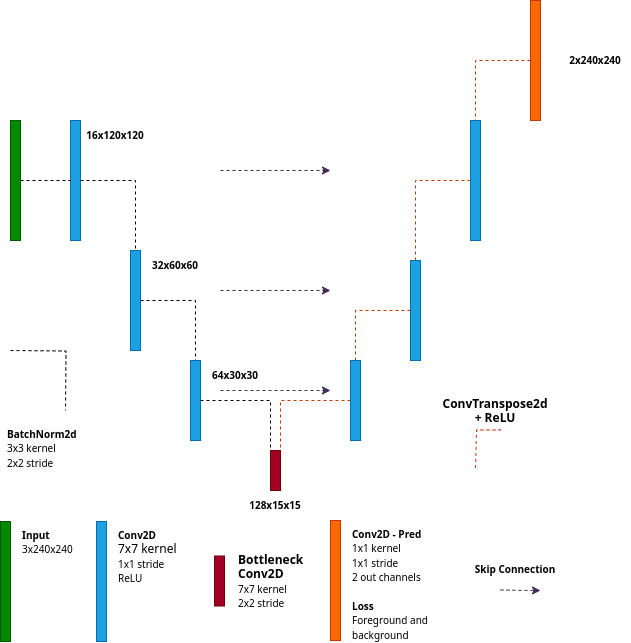

The diagram above was exported from draw.io. Its source (the exported page's mxGraphModel, read from the mxfile embedded in the PNG):
<mxGraphModel dx="1399" dy="785" grid="1" gridSize="10" guides="1" tooltips="1" connect="1" arrows="1" fold="1" page="1" pageScale="1" pageWidth="850" pageHeight="1100" math="0" shadow="0">
  <root>
    <mxCell id="F_j6CTBOfeyGd8LZoo3o-0" />
    <mxCell id="F_j6CTBOfeyGd8LZoo3o-1" parent="F_j6CTBOfeyGd8LZoo3o-0" />
    <mxCell id="F_j6CTBOfeyGd8LZoo3o-3" value="" style="whiteSpace=wrap;html=1;fillColor=#008a00;strokeColor=#005700;fontColor=#ffffff;" parent="F_j6CTBOfeyGd8LZoo3o-1" vertex="1">
      <mxGeometry x="110" y="187" width="10" height="120" as="geometry" />
    </mxCell>
    <mxCell id="F_j6CTBOfeyGd8LZoo3o-5" value="" style="whiteSpace=wrap;html=1;fillColor=#1ba1e2;strokeColor=#006EAF;fontColor=#ffffff;" parent="F_j6CTBOfeyGd8LZoo3o-1" vertex="1">
      <mxGeometry x="170" y="187" width="10" height="120" as="geometry" />
    </mxCell>
    <mxCell id="F_j6CTBOfeyGd8LZoo3o-7" value="" style="whiteSpace=wrap;html=1;fillColor=#1ba1e2;strokeColor=#006EAF;fontColor=#ffffff;" parent="F_j6CTBOfeyGd8LZoo3o-1" vertex="1">
      <mxGeometry x="230" y="317" width="10" height="100" as="geometry" />
    </mxCell>
    <mxCell id="F_j6CTBOfeyGd8LZoo3o-9" value="" style="whiteSpace=wrap;html=1;fillColor=#1ba1e2;strokeColor=#006EAF;fontColor=#ffffff;" parent="F_j6CTBOfeyGd8LZoo3o-1" vertex="1">
      <mxGeometry x="290" y="427" width="10" height="80" as="geometry" />
    </mxCell>
    <mxCell id="F_j6CTBOfeyGd8LZoo3o-15" value="" style="whiteSpace=wrap;html=1;fillColor=#a20025;strokeColor=#6F0000;fontColor=#ffffff;" parent="F_j6CTBOfeyGd8LZoo3o-1" vertex="1">
      <mxGeometry x="370" y="517" width="10" height="40" as="geometry" />
    </mxCell>
    <mxCell id="F_j6CTBOfeyGd8LZoo3o-18" style="edgeStyle=orthogonalEdgeStyle;rounded=0;orthogonalLoop=1;jettySize=auto;html=1;exitX=1;exitY=0.5;exitDx=0;exitDy=0;entryX=0.5;entryY=0;entryDx=0;entryDy=0;dashed=1;endArrow=none;endFill=0;" parent="F_j6CTBOfeyGd8LZoo3o-1" source="F_j6CTBOfeyGd8LZoo3o-5" target="F_j6CTBOfeyGd8LZoo3o-7" edge="1">
      <mxGeometry relative="1" as="geometry">
        <mxPoint x="130" y="257" as="sourcePoint" />
        <mxPoint x="150" y="257" as="targetPoint" />
      </mxGeometry>
    </mxCell>
    <mxCell id="F_j6CTBOfeyGd8LZoo3o-27" value="&lt;b&gt;&lt;font style=&quot;font-size: 10px;&quot;&gt;16x120x120&lt;/font&gt;&lt;/b&gt;" style="text;html=1;strokeColor=none;fillColor=none;align=center;verticalAlign=middle;whiteSpace=wrap;rounded=0;" parent="F_j6CTBOfeyGd8LZoo3o-1" vertex="1">
      <mxGeometry x="180" y="187" width="70" height="30" as="geometry" />
    </mxCell>
    <mxCell id="F_j6CTBOfeyGd8LZoo3o-28" value="&lt;b&gt;&lt;font style=&quot;font-size: 10px;&quot;&gt;32x60x60&lt;/font&gt;&lt;/b&gt;" style="text;html=1;strokeColor=none;fillColor=none;align=center;verticalAlign=middle;whiteSpace=wrap;rounded=0;" parent="F_j6CTBOfeyGd8LZoo3o-1" vertex="1">
      <mxGeometry x="240" y="317" width="70" height="30" as="geometry" />
    </mxCell>
    <mxCell id="F_j6CTBOfeyGd8LZoo3o-29" value="&lt;font style=&quot;font-size: 10px;&quot;&gt;&lt;span style=&quot;&quot;&gt;&lt;font style=&quot;font-size: 10px;&quot;&gt;64x30x30&lt;/font&gt;&lt;/span&gt;&lt;/font&gt;" style="text;html=1;strokeColor=none;fillColor=none;align=center;verticalAlign=middle;whiteSpace=wrap;rounded=0;fontStyle=1" parent="F_j6CTBOfeyGd8LZoo3o-1" vertex="1">
      <mxGeometry x="300" y="427" width="70" height="30" as="geometry" />
    </mxCell>
    <mxCell id="F_j6CTBOfeyGd8LZoo3o-46" style="edgeStyle=orthogonalEdgeStyle;rounded=0;orthogonalLoop=1;jettySize=auto;html=1;exitX=0;exitY=0.5;exitDx=0;exitDy=0;entryX=1;entryY=0;entryDx=0;entryDy=0;dashed=1;endArrow=none;endFill=0;fillColor=#fa6800;strokeColor=#C73500;" parent="F_j6CTBOfeyGd8LZoo3o-1" source="HHD9JLC7e_8W5cnWX48U-10" target="F_j6CTBOfeyGd8LZoo3o-15" edge="1">
      <mxGeometry relative="1" as="geometry">
        <mxPoint x="600" y="467" as="sourcePoint" />
        <mxPoint x="395" y="517" as="targetPoint" />
      </mxGeometry>
    </mxCell>
    <mxCell id="F_j6CTBOfeyGd8LZoo3o-64" value="" style="whiteSpace=wrap;html=1;fillColor=#008a00;strokeColor=#005700;fontColor=#ffffff;" parent="F_j6CTBOfeyGd8LZoo3o-1" vertex="1">
      <mxGeometry x="100" y="588" width="10" height="120" as="geometry" />
    </mxCell>
    <mxCell id="F_j6CTBOfeyGd8LZoo3o-65" value="&lt;font style=&quot;font-size: 10px;&quot;&gt;&lt;b&gt;Input&lt;/b&gt;&lt;br&gt;3x240x240&lt;br&gt;&lt;/font&gt;" style="text;html=1;strokeColor=none;fillColor=none;align=left;verticalAlign=top;whiteSpace=wrap;rounded=0;" parent="F_j6CTBOfeyGd8LZoo3o-1" vertex="1">
      <mxGeometry x="120" y="588" width="70" height="30" as="geometry" />
    </mxCell>
    <mxCell id="F_j6CTBOfeyGd8LZoo3o-66" value="" style="whiteSpace=wrap;html=1;fillColor=#1ba1e2;strokeColor=#006EAF;fontColor=#ffffff;" parent="F_j6CTBOfeyGd8LZoo3o-1" vertex="1">
      <mxGeometry x="196" y="588" width="10" height="120" as="geometry" />
    </mxCell>
    <mxCell id="F_j6CTBOfeyGd8LZoo3o-67" value="&lt;font style=&quot;&quot;&gt;&lt;b style=&quot;font-size: 10px;&quot;&gt;Conv2D&lt;/b&gt;&lt;br&gt;7x7 kernel&lt;br&gt;&lt;span style=&quot;font-size: 10px;&quot;&gt;1x1 stride&lt;/span&gt;&lt;br&gt;&lt;span style=&quot;font-size: 10px;&quot;&gt;ReLU&lt;/span&gt;&lt;br&gt;&lt;/font&gt;" style="text;html=1;strokeColor=none;fillColor=none;align=left;verticalAlign=top;whiteSpace=wrap;rounded=0;" parent="F_j6CTBOfeyGd8LZoo3o-1" vertex="1">
      <mxGeometry x="216" y="588" width="98" height="119" as="geometry" />
    </mxCell>
    <mxCell id="F_j6CTBOfeyGd8LZoo3o-70" value="" style="whiteSpace=wrap;html=1;fillColor=#fa6800;strokeColor=#C73500;fontColor=#000000;" parent="F_j6CTBOfeyGd8LZoo3o-1" vertex="1">
      <mxGeometry x="430" y="587" width="10" height="120" as="geometry" />
    </mxCell>
    <mxCell id="F_j6CTBOfeyGd8LZoo3o-71" value="&lt;font style=&quot;font-size: 10px;&quot;&gt;&lt;b&gt;Conv2D - Pred&lt;/b&gt;&lt;br&gt;1x1 kernel&lt;br&gt;1x1 stride&lt;br&gt;2 out channels&lt;br&gt;&lt;br&gt;&lt;b&gt;Loss&lt;br&gt;&lt;/b&gt;Foreground and background&lt;br&gt;&lt;/font&gt;" style="text;html=1;strokeColor=none;fillColor=none;align=left;verticalAlign=top;whiteSpace=wrap;rounded=0;" parent="F_j6CTBOfeyGd8LZoo3o-1" vertex="1">
      <mxGeometry x="450" y="587" width="90" height="120" as="geometry" />
    </mxCell>
    <mxCell id="F_j6CTBOfeyGd8LZoo3o-72" style="edgeStyle=orthogonalEdgeStyle;rounded=0;orthogonalLoop=1;jettySize=auto;html=1;exitX=0;exitY=0.5;exitDx=0;exitDy=0;entryX=0.5;entryY=0;entryDx=0;entryDy=0;dashed=1;endArrow=none;endFill=0;fillColor=#fa6800;strokeColor=#C73500;" parent="F_j6CTBOfeyGd8LZoo3o-1" edge="1">
      <mxGeometry relative="1" as="geometry">
        <mxPoint x="600" y="495.5" as="sourcePoint" />
        <mxPoint x="575" y="535.5" as="targetPoint" />
        <Array as="points">
          <mxPoint x="600" y="496.5" />
          <mxPoint x="576" y="496.5" />
        </Array>
      </mxGeometry>
    </mxCell>
    <mxCell id="F_j6CTBOfeyGd8LZoo3o-73" value="&lt;font style=&quot;&quot;&gt;&lt;b&gt;ConvTranspose2d + ReLU&lt;/b&gt;&lt;br&gt;&lt;/font&gt;" style="text;html=1;strokeColor=none;fillColor=none;align=center;verticalAlign=top;whiteSpace=wrap;rounded=0;" parent="F_j6CTBOfeyGd8LZoo3o-1" vertex="1">
      <mxGeometry x="550" y="457" width="90" height="50" as="geometry" />
    </mxCell>
    <mxCell id="F_j6CTBOfeyGd8LZoo3o-74" style="edgeStyle=orthogonalEdgeStyle;rounded=0;orthogonalLoop=1;jettySize=auto;html=1;fillColor=#76608a;strokeColor=#432D57;dashed=1;" parent="F_j6CTBOfeyGd8LZoo3o-1" edge="1">
      <mxGeometry relative="1" as="geometry">
        <mxPoint x="600" y="656.4300000000001" as="sourcePoint" />
        <mxPoint x="640" y="657" as="targetPoint" />
      </mxGeometry>
    </mxCell>
    <mxCell id="F_j6CTBOfeyGd8LZoo3o-75" value="&lt;font style=&quot;font-size: 10px;&quot;&gt;&lt;b&gt;Skip Connection&lt;/b&gt;&lt;br&gt;&lt;/font&gt;" style="text;html=1;strokeColor=none;fillColor=none;align=center;verticalAlign=top;whiteSpace=wrap;rounded=0;" parent="F_j6CTBOfeyGd8LZoo3o-1" vertex="1">
      <mxGeometry x="570" y="622" width="90" height="50" as="geometry" />
    </mxCell>
    <mxCell id="F_j6CTBOfeyGd8LZoo3o-81" style="edgeStyle=orthogonalEdgeStyle;rounded=0;orthogonalLoop=1;jettySize=auto;html=1;dashed=1;endArrow=classic;endFill=1;strokeColor=#432D57;exitX=1;exitY=0.5;exitDx=0;exitDy=0;" parent="F_j6CTBOfeyGd8LZoo3o-1" edge="1">
      <mxGeometry relative="1" as="geometry">
        <mxPoint x="320" y="457" as="sourcePoint" />
        <mxPoint x="430" y="457" as="targetPoint" />
      </mxGeometry>
    </mxCell>
    <mxCell id="HHD9JLC7e_8W5cnWX48U-2" style="edgeStyle=orthogonalEdgeStyle;rounded=0;orthogonalLoop=1;jettySize=auto;html=1;exitX=1;exitY=0.5;exitDx=0;exitDy=0;entryX=0;entryY=0.5;entryDx=0;entryDy=0;dashed=1;endArrow=none;endFill=0;" parent="F_j6CTBOfeyGd8LZoo3o-1" source="F_j6CTBOfeyGd8LZoo3o-3" target="F_j6CTBOfeyGd8LZoo3o-5" edge="1">
      <mxGeometry relative="1" as="geometry">
        <mxPoint x="250" y="477" as="sourcePoint" />
        <mxPoint x="270" y="477" as="targetPoint" />
      </mxGeometry>
    </mxCell>
    <mxCell id="HHD9JLC7e_8W5cnWX48U-5" value="&lt;font style=&quot;font-size: 10px;&quot;&gt;&lt;b style=&quot;&quot;&gt;&lt;font style=&quot;font-size: 10px;&quot;&gt;128x15x15&lt;/font&gt;&lt;/b&gt;&lt;/font&gt;" style="text;html=1;strokeColor=none;fillColor=none;align=center;verticalAlign=middle;whiteSpace=wrap;rounded=0;" parent="F_j6CTBOfeyGd8LZoo3o-1" vertex="1">
      <mxGeometry x="340" y="557" width="70" height="30" as="geometry" />
    </mxCell>
    <mxCell id="HHD9JLC7e_8W5cnWX48U-10" value="" style="whiteSpace=wrap;html=1;fillColor=#1ba1e2;strokeColor=#006EAF;fontColor=#ffffff;" parent="F_j6CTBOfeyGd8LZoo3o-1" vertex="1">
      <mxGeometry x="450" y="427" width="10" height="80" as="geometry" />
    </mxCell>
    <mxCell id="HHD9JLC7e_8W5cnWX48U-15" style="edgeStyle=orthogonalEdgeStyle;rounded=0;orthogonalLoop=1;jettySize=auto;html=1;exitX=1;exitY=0.5;exitDx=0;exitDy=0;entryX=0.5;entryY=0;entryDx=0;entryDy=0;dashed=1;endArrow=none;endFill=0;" parent="F_j6CTBOfeyGd8LZoo3o-1" source="F_j6CTBOfeyGd8LZoo3o-7" target="F_j6CTBOfeyGd8LZoo3o-9" edge="1">
      <mxGeometry relative="1" as="geometry">
        <mxPoint x="190" y="257" as="sourcePoint" />
        <mxPoint x="245" y="327" as="targetPoint" />
      </mxGeometry>
    </mxCell>
    <mxCell id="HHD9JLC7e_8W5cnWX48U-17" value="" style="whiteSpace=wrap;html=1;fillColor=#1ba1e2;strokeColor=#006EAF;fontColor=#ffffff;" parent="F_j6CTBOfeyGd8LZoo3o-1" vertex="1">
      <mxGeometry x="510" y="327" width="10" height="100" as="geometry" />
    </mxCell>
    <mxCell id="HHD9JLC7e_8W5cnWX48U-19" style="edgeStyle=orthogonalEdgeStyle;rounded=0;orthogonalLoop=1;jettySize=auto;html=1;exitX=0;exitY=0.5;exitDx=0;exitDy=0;entryX=0.5;entryY=0;entryDx=0;entryDy=0;dashed=1;endArrow=none;endFill=0;fillColor=#fa6800;strokeColor=#C73500;" parent="F_j6CTBOfeyGd8LZoo3o-1" source="HHD9JLC7e_8W5cnWX48U-17" target="HHD9JLC7e_8W5cnWX48U-10" edge="1">
      <mxGeometry relative="1" as="geometry">
        <mxPoint x="660" y="367" as="sourcePoint" />
        <mxPoint x="635" y="427" as="targetPoint" />
      </mxGeometry>
    </mxCell>
    <mxCell id="HHD9JLC7e_8W5cnWX48U-20" value="" style="whiteSpace=wrap;html=1;fillColor=#1ba1e2;strokeColor=#006EAF;fontColor=#ffffff;" parent="F_j6CTBOfeyGd8LZoo3o-1" vertex="1">
      <mxGeometry x="570" y="187" width="10" height="120" as="geometry" />
    </mxCell>
    <mxCell id="HHD9JLC7e_8W5cnWX48U-21" style="edgeStyle=orthogonalEdgeStyle;rounded=0;orthogonalLoop=1;jettySize=auto;html=1;exitX=0;exitY=0.5;exitDx=0;exitDy=0;entryX=0.5;entryY=0;entryDx=0;entryDy=0;dashed=1;endArrow=none;endFill=0;fillColor=#fa6800;strokeColor=#C73500;" parent="F_j6CTBOfeyGd8LZoo3o-1" source="HHD9JLC7e_8W5cnWX48U-20" target="HHD9JLC7e_8W5cnWX48U-17" edge="1">
      <mxGeometry relative="1" as="geometry">
        <mxPoint x="520" y="387" as="sourcePoint" />
        <mxPoint x="465" y="437" as="targetPoint" />
      </mxGeometry>
    </mxCell>
    <mxCell id="HHD9JLC7e_8W5cnWX48U-22" style="edgeStyle=orthogonalEdgeStyle;rounded=0;orthogonalLoop=1;jettySize=auto;html=1;dashed=1;endArrow=classic;endFill=1;strokeColor=#432D57;exitX=1;exitY=0.5;exitDx=0;exitDy=0;" parent="F_j6CTBOfeyGd8LZoo3o-1" edge="1">
      <mxGeometry relative="1" as="geometry">
        <mxPoint x="320" y="357" as="sourcePoint" />
        <mxPoint x="430" y="357" as="targetPoint" />
      </mxGeometry>
    </mxCell>
    <mxCell id="HHD9JLC7e_8W5cnWX48U-23" style="edgeStyle=orthogonalEdgeStyle;rounded=0;orthogonalLoop=1;jettySize=auto;html=1;dashed=1;endArrow=classic;endFill=1;strokeColor=#432D57;exitX=1;exitY=0.5;exitDx=0;exitDy=0;" parent="F_j6CTBOfeyGd8LZoo3o-1" edge="1">
      <mxGeometry relative="1" as="geometry">
        <mxPoint x="320" y="237" as="sourcePoint" />
        <mxPoint x="430" y="237" as="targetPoint" />
      </mxGeometry>
    </mxCell>
    <mxCell id="HHD9JLC7e_8W5cnWX48U-24" value="" style="whiteSpace=wrap;html=1;fillColor=#fa6800;strokeColor=#C73500;fontColor=#000000;" parent="F_j6CTBOfeyGd8LZoo3o-1" vertex="1">
      <mxGeometry x="630" y="67" width="10" height="120" as="geometry" />
    </mxCell>
    <mxCell id="qLQuQ7eqFuMM7EXshWUV-1" style="edgeStyle=orthogonalEdgeStyle;rounded=0;orthogonalLoop=1;jettySize=auto;html=1;exitX=1;exitY=0.5;exitDx=0;exitDy=0;entryX=0;entryY=0;entryDx=0;entryDy=0;dashed=1;endArrow=none;endFill=0;" parent="F_j6CTBOfeyGd8LZoo3o-1" source="F_j6CTBOfeyGd8LZoo3o-9" target="F_j6CTBOfeyGd8LZoo3o-15" edge="1">
      <mxGeometry relative="1" as="geometry">
        <mxPoint x="520" y="527" as="sourcePoint" />
        <mxPoint x="575" y="587" as="targetPoint" />
      </mxGeometry>
    </mxCell>
    <mxCell id="qLQuQ7eqFuMM7EXshWUV-5" value="" style="whiteSpace=wrap;html=1;fillColor=#a20025;strokeColor=#6F0000;fontColor=#ffffff;" parent="F_j6CTBOfeyGd8LZoo3o-1" vertex="1">
      <mxGeometry x="314" y="622.5" width="10" height="50" as="geometry" />
    </mxCell>
    <mxCell id="qLQuQ7eqFuMM7EXshWUV-6" value="&lt;font style=&quot;&quot;&gt;&lt;b&gt;Bottleneck&lt;br&gt;Conv2D&lt;/b&gt;&lt;br&gt;&lt;span style=&quot;font-size: 10px;&quot;&gt;7x7 kernel&lt;/span&gt;&lt;br&gt;&lt;span style=&quot;font-size: 10px;&quot;&gt;2x2 stride&lt;/span&gt;&lt;br&gt;&lt;br&gt;&lt;/font&gt;" style="text;html=1;strokeColor=none;fillColor=none;align=left;verticalAlign=top;whiteSpace=wrap;rounded=0;" parent="F_j6CTBOfeyGd8LZoo3o-1" vertex="1">
      <mxGeometry x="336" y="612.5" width="98" height="70" as="geometry" />
    </mxCell>
    <mxCell id="qLQuQ7eqFuMM7EXshWUV-7" style="edgeStyle=orthogonalEdgeStyle;rounded=0;orthogonalLoop=1;jettySize=auto;html=1;exitX=0;exitY=0.5;exitDx=0;exitDy=0;entryX=0.5;entryY=0;entryDx=0;entryDy=0;dashed=1;endArrow=none;endFill=0;fillColor=#fa6800;strokeColor=#C73500;" parent="F_j6CTBOfeyGd8LZoo3o-1" source="HHD9JLC7e_8W5cnWX48U-24" target="HHD9JLC7e_8W5cnWX48U-20" edge="1">
      <mxGeometry relative="1" as="geometry">
        <mxPoint x="580" y="257" as="sourcePoint" />
        <mxPoint x="525" y="337" as="targetPoint" />
      </mxGeometry>
    </mxCell>
    <mxCell id="qLQuQ7eqFuMM7EXshWUV-8" value="&lt;b&gt;&lt;font style=&quot;font-size: 10px;&quot;&gt;2x240x240&lt;/font&gt;&lt;/b&gt;" style="text;html=1;strokeColor=none;fillColor=none;align=center;verticalAlign=middle;whiteSpace=wrap;rounded=0;" parent="F_j6CTBOfeyGd8LZoo3o-1" vertex="1">
      <mxGeometry x="660" y="112" width="70" height="30" as="geometry" />
    </mxCell>
    <mxCell id="99HjPuEb8Qv_zvpUHaGb-0" value="&lt;span style=&quot;border-color: var(--border-color); color: rgb(0, 0, 0); font-family: Helvetica; font-style: normal; font-variant-ligatures: normal; font-variant-caps: normal; font-weight: 400; letter-spacing: normal; orphans: 2; text-align: left; text-indent: 0px; text-transform: none; widows: 2; word-spacing: 0px; -webkit-text-stroke-width: 0px; background-color: rgb(251, 251, 251); text-decoration-thickness: initial; text-decoration-style: initial; text-decoration-color: initial; font-size: 10px;&quot;&gt;&lt;b style=&quot;border-color: var(--border-color);&quot;&gt;BatchNorm2d&lt;/b&gt;&lt;/span&gt;&lt;br style=&quot;border-color: var(--border-color); color: rgb(0, 0, 0); font-family: Helvetica; font-size: 12px; font-style: normal; font-variant-ligatures: normal; font-variant-caps: normal; font-weight: 400; letter-spacing: normal; orphans: 2; text-align: left; text-indent: 0px; text-transform: none; widows: 2; word-spacing: 0px; -webkit-text-stroke-width: 0px; background-color: rgb(251, 251, 251); text-decoration-thickness: initial; text-decoration-style: initial; text-decoration-color: initial;&quot;&gt;&lt;span style=&quot;border-color: var(--border-color); color: rgb(0, 0, 0); font-family: Helvetica; font-style: normal; font-variant-ligatures: normal; font-variant-caps: normal; font-weight: 400; letter-spacing: normal; orphans: 2; text-align: left; text-indent: 0px; text-transform: none; widows: 2; word-spacing: 0px; -webkit-text-stroke-width: 0px; background-color: rgb(251, 251, 251); text-decoration-thickness: initial; text-decoration-style: initial; text-decoration-color: initial; font-size: 10px;&quot;&gt;3x3 kernel&lt;/span&gt;&lt;br style=&quot;border-color: var(--border-color); color: rgb(0, 0, 0); font-family: Helvetica; font-size: 12px; font-style: normal; font-variant-ligatures: normal; font-variant-caps: normal; font-weight: 400; letter-spacing: normal; orphans: 2; text-align: left; text-indent: 0px; text-transform: none; widows: 2; word-spacing: 0px; -webkit-text-stroke-width: 0px; background-color: rgb(251, 251, 251); text-decoration-thickness: initial; text-decoration-style: initial; text-decoration-color: initial;&quot;&gt;&lt;span style=&quot;border-color: var(--border-color); color: rgb(0, 0, 0); font-family: Helvetica; font-style: normal; font-variant-ligatures: normal; font-variant-caps: normal; font-weight: 400; letter-spacing: normal; orphans: 2; text-align: left; text-indent: 0px; text-transform: none; widows: 2; word-spacing: 0px; -webkit-text-stroke-width: 0px; background-color: rgb(251, 251, 251); text-decoration-thickness: initial; text-decoration-style: initial; text-decoration-color: initial; font-size: 10px;&quot;&gt;2x2 stride&lt;/span&gt;" style="text;whiteSpace=wrap;html=1;" vertex="1" parent="F_j6CTBOfeyGd8LZoo3o-1">
      <mxGeometry x="105" y="487" width="100" height="70" as="geometry" />
    </mxCell>
    <mxCell id="99HjPuEb8Qv_zvpUHaGb-2" style="edgeStyle=orthogonalEdgeStyle;rounded=0;orthogonalLoop=1;jettySize=auto;html=1;exitX=1;exitY=0.5;exitDx=0;exitDy=0;entryX=0.5;entryY=0;entryDx=0;entryDy=0;dashed=1;endArrow=none;endFill=0;" edge="1" parent="F_j6CTBOfeyGd8LZoo3o-1">
      <mxGeometry relative="1" as="geometry">
        <mxPoint x="110" y="417" as="sourcePoint" />
        <mxPoint x="165" y="477" as="targetPoint" />
      </mxGeometry>
    </mxCell>
  </root>
</mxGraphModel>